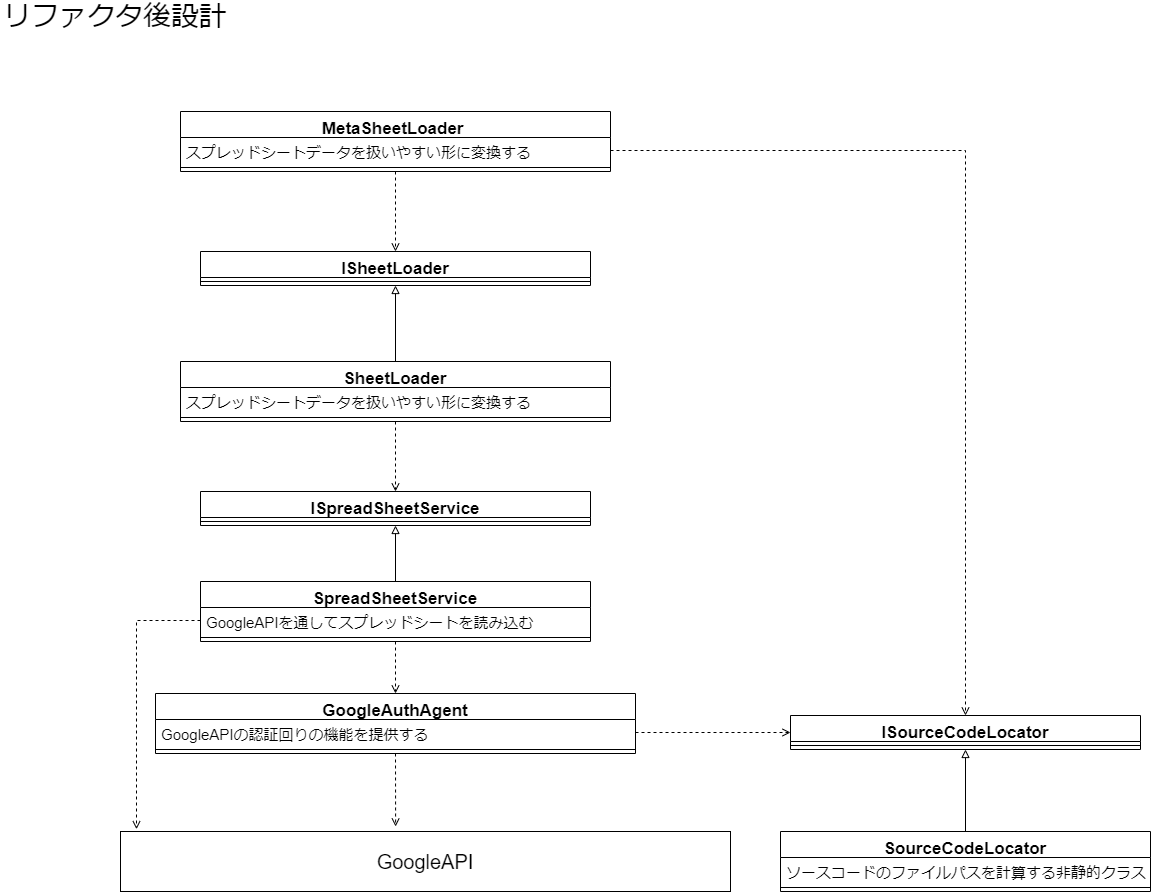

The diagram above was exported from draw.io. Its source (the exported page's mxGraphModel, read from the mxfile embedded in the PNG):
<mxGraphModel dx="1296" dy="2187" grid="1" gridSize="10" guides="1" tooltips="1" connect="1" arrows="1" fold="1" page="1" pageScale="1" pageWidth="827" pageHeight="1169" math="0" shadow="0">
  <root>
    <mxCell id="0" />
    <mxCell id="1" parent="0" />
    <mxCell id="YsU1AbbnNCgPILLx4wFY-1" value="&lt;font style=&quot;font-size: 28px;&quot;&gt;リファクタ後設計&lt;/font&gt;" style="text;html=1;strokeColor=none;fillColor=none;align=center;verticalAlign=middle;whiteSpace=wrap;rounded=0;fontSize=28;" vertex="1" parent="1">
      <mxGeometry x="50" y="-70" width="230" height="30" as="geometry" />
    </mxCell>
    <mxCell id="YsU1AbbnNCgPILLx4wFY-5" value="&lt;font style=&quot;font-size: 20px;&quot;&gt;GoogleAPI&lt;/font&gt;" style="rounded=0;whiteSpace=wrap;html=1;fontSize=15;" vertex="1" parent="1">
      <mxGeometry x="170" y="760" width="610" height="60" as="geometry" />
    </mxCell>
    <mxCell id="YsU1AbbnNCgPILLx4wFY-22" value="GoogleAuthAgent" style="swimlane;fontStyle=1;align=center;verticalAlign=top;childLayout=stackLayout;horizontal=1;startSize=26;horizontalStack=0;resizeParent=1;resizeParentMax=0;resizeLast=0;collapsible=1;marginBottom=0;fontSize=17;" vertex="1" parent="1">
      <mxGeometry x="205" y="622" width="480" height="60" as="geometry" />
    </mxCell>
    <mxCell id="YsU1AbbnNCgPILLx4wFY-23" value="GoogleAPIの認証回りの機能を提供する" style="text;strokeColor=none;fillColor=none;align=left;verticalAlign=top;spacingLeft=4;spacingRight=4;overflow=hidden;rotatable=0;points=[[0,0.5],[1,0.5]];portConstraint=eastwest;fontSize=15;" vertex="1" parent="YsU1AbbnNCgPILLx4wFY-22">
      <mxGeometry y="26" width="480" height="26" as="geometry" />
    </mxCell>
    <mxCell id="YsU1AbbnNCgPILLx4wFY-24" value="" style="line;strokeWidth=1;fillColor=none;align=left;verticalAlign=middle;spacingTop=-1;spacingLeft=3;spacingRight=3;rotatable=0;labelPosition=right;points=[];portConstraint=eastwest;fontSize=20;" vertex="1" parent="YsU1AbbnNCgPILLx4wFY-22">
      <mxGeometry y="52" width="480" height="8" as="geometry" />
    </mxCell>
    <mxCell id="YsU1AbbnNCgPILLx4wFY-25" value="" style="endArrow=open;html=1;rounded=0;fontSize=20;exitX=0.5;exitY=1;exitDx=0;exitDy=0;entryX=0.451;entryY=-0.083;entryDx=0;entryDy=0;entryPerimeter=0;dashed=1;endFill=0;" edge="1" parent="1" source="YsU1AbbnNCgPILLx4wFY-22">
      <mxGeometry width="50" height="50" relative="1" as="geometry">
        <mxPoint x="580" y="590" as="sourcePoint" />
        <mxPoint x="445.1099999999999" y="755.02" as="targetPoint" />
      </mxGeometry>
    </mxCell>
    <mxCell id="YsU1AbbnNCgPILLx4wFY-30" value="SpreadSheetService" style="swimlane;fontStyle=1;align=center;verticalAlign=top;childLayout=stackLayout;horizontal=1;startSize=26;horizontalStack=0;resizeParent=1;resizeParentMax=0;resizeLast=0;collapsible=1;marginBottom=0;fontSize=17;" vertex="1" parent="1">
      <mxGeometry x="250" y="510" width="390" height="60" as="geometry" />
    </mxCell>
    <mxCell id="YsU1AbbnNCgPILLx4wFY-31" value="GoogleAPIを通してスプレッドシートを読み込む" style="text;strokeColor=none;fillColor=none;align=left;verticalAlign=top;spacingLeft=4;spacingRight=4;overflow=hidden;rotatable=0;points=[[0,0.5],[1,0.5]];portConstraint=eastwest;fontSize=15;" vertex="1" parent="YsU1AbbnNCgPILLx4wFY-30">
      <mxGeometry y="26" width="390" height="26" as="geometry" />
    </mxCell>
    <mxCell id="YsU1AbbnNCgPILLx4wFY-32" value="" style="line;strokeWidth=1;fillColor=none;align=left;verticalAlign=middle;spacingTop=-1;spacingLeft=3;spacingRight=3;rotatable=0;labelPosition=right;points=[];portConstraint=eastwest;fontSize=20;" vertex="1" parent="YsU1AbbnNCgPILLx4wFY-30">
      <mxGeometry y="52" width="390" height="8" as="geometry" />
    </mxCell>
    <mxCell id="YsU1AbbnNCgPILLx4wFY-33" value="" style="endArrow=open;html=1;rounded=0;fontSize=20;exitX=0.5;exitY=1;exitDx=0;exitDy=0;entryX=0.5;entryY=0;entryDx=0;entryDy=0;dashed=1;endFill=0;" edge="1" parent="1" source="YsU1AbbnNCgPILLx4wFY-30" target="YsU1AbbnNCgPILLx4wFY-22">
      <mxGeometry width="50" height="50" relative="1" as="geometry">
        <mxPoint x="455" y="690" as="sourcePoint" />
        <mxPoint x="455.1099999999999" y="765.02" as="targetPoint" />
      </mxGeometry>
    </mxCell>
    <mxCell id="YsU1AbbnNCgPILLx4wFY-34" value="" style="endArrow=open;html=1;rounded=0;fontSize=20;exitX=0;exitY=0.5;exitDx=0;exitDy=0;entryX=0.027;entryY=-0.038;entryDx=0;entryDy=0;dashed=1;endFill=0;entryPerimeter=0;edgeStyle=elbowEdgeStyle;" edge="1" parent="1" source="YsU1AbbnNCgPILLx4wFY-31" target="YsU1AbbnNCgPILLx4wFY-5">
      <mxGeometry width="50" height="50" relative="1" as="geometry">
        <mxPoint x="455" y="580" as="sourcePoint" />
        <mxPoint x="455" y="630" as="targetPoint" />
        <Array as="points">
          <mxPoint x="186" y="650" />
        </Array>
      </mxGeometry>
    </mxCell>
    <mxCell id="YsU1AbbnNCgPILLx4wFY-35" value="ISpreadSheetService" style="swimlane;fontStyle=1;align=center;verticalAlign=top;childLayout=stackLayout;horizontal=1;startSize=26;horizontalStack=0;resizeParent=1;resizeParentMax=0;resizeLast=0;collapsible=1;marginBottom=0;fontSize=17;" vertex="1" parent="1">
      <mxGeometry x="250" y="420" width="390" height="34" as="geometry" />
    </mxCell>
    <mxCell id="YsU1AbbnNCgPILLx4wFY-37" value="" style="line;strokeWidth=1;fillColor=none;align=left;verticalAlign=middle;spacingTop=-1;spacingLeft=3;spacingRight=3;rotatable=0;labelPosition=right;points=[];portConstraint=eastwest;fontSize=20;" vertex="1" parent="YsU1AbbnNCgPILLx4wFY-35">
      <mxGeometry y="26" width="390" height="8" as="geometry" />
    </mxCell>
    <mxCell id="YsU1AbbnNCgPILLx4wFY-38" value="" style="endArrow=block;html=1;rounded=0;fontSize=20;exitX=0.5;exitY=0;exitDx=0;exitDy=0;entryX=0.5;entryY=1;entryDx=0;entryDy=0;endFill=0;" edge="1" parent="1" source="YsU1AbbnNCgPILLx4wFY-30" target="YsU1AbbnNCgPILLx4wFY-35">
      <mxGeometry width="50" height="50" relative="1" as="geometry">
        <mxPoint x="455" y="580" as="sourcePoint" />
        <mxPoint x="455" y="630" as="targetPoint" />
      </mxGeometry>
    </mxCell>
    <mxCell id="YsU1AbbnNCgPILLx4wFY-39" value="SheetLoader" style="swimlane;fontStyle=1;align=center;verticalAlign=top;childLayout=stackLayout;horizontal=1;startSize=26;horizontalStack=0;resizeParent=1;resizeParentMax=0;resizeLast=0;collapsible=1;marginBottom=0;fontSize=17;" vertex="1" parent="1">
      <mxGeometry x="230" y="290" width="430" height="60" as="geometry" />
    </mxCell>
    <mxCell id="YsU1AbbnNCgPILLx4wFY-40" value="スプレッドシートデータを扱いやすい形に変換する" style="text;strokeColor=none;fillColor=none;align=left;verticalAlign=top;spacingLeft=4;spacingRight=4;overflow=hidden;rotatable=0;points=[[0,0.5],[1,0.5]];portConstraint=eastwest;fontSize=15;" vertex="1" parent="YsU1AbbnNCgPILLx4wFY-39">
      <mxGeometry y="26" width="430" height="26" as="geometry" />
    </mxCell>
    <mxCell id="YsU1AbbnNCgPILLx4wFY-41" value="" style="line;strokeWidth=1;fillColor=none;align=left;verticalAlign=middle;spacingTop=-1;spacingLeft=3;spacingRight=3;rotatable=0;labelPosition=right;points=[];portConstraint=eastwest;fontSize=20;" vertex="1" parent="YsU1AbbnNCgPILLx4wFY-39">
      <mxGeometry y="52" width="430" height="8" as="geometry" />
    </mxCell>
    <mxCell id="YsU1AbbnNCgPILLx4wFY-42" value="" style="endArrow=open;html=1;rounded=0;fontSize=20;exitX=0.5;exitY=1;exitDx=0;exitDy=0;entryX=0.5;entryY=0;entryDx=0;entryDy=0;endFill=0;dashed=1;" edge="1" parent="1" source="YsU1AbbnNCgPILLx4wFY-39" target="YsU1AbbnNCgPILLx4wFY-35">
      <mxGeometry width="50" height="50" relative="1" as="geometry">
        <mxPoint x="455" y="490" as="sourcePoint" />
        <mxPoint x="455" y="540" as="targetPoint" />
      </mxGeometry>
    </mxCell>
    <mxCell id="YsU1AbbnNCgPILLx4wFY-43" value="MetaSheetLoader " style="swimlane;fontStyle=1;align=center;verticalAlign=top;childLayout=stackLayout;horizontal=1;startSize=26;horizontalStack=0;resizeParent=1;resizeParentMax=0;resizeLast=0;collapsible=1;marginBottom=0;fontSize=17;" vertex="1" parent="1">
      <mxGeometry x="230" y="40" width="430" height="60" as="geometry" />
    </mxCell>
    <mxCell id="YsU1AbbnNCgPILLx4wFY-44" value="スプレッドシートデータを扱いやすい形に変換する" style="text;strokeColor=none;fillColor=none;align=left;verticalAlign=top;spacingLeft=4;spacingRight=4;overflow=hidden;rotatable=0;points=[[0,0.5],[1,0.5]];portConstraint=eastwest;fontSize=15;" vertex="1" parent="YsU1AbbnNCgPILLx4wFY-43">
      <mxGeometry y="26" width="430" height="26" as="geometry" />
    </mxCell>
    <mxCell id="YsU1AbbnNCgPILLx4wFY-45" value="" style="line;strokeWidth=1;fillColor=none;align=left;verticalAlign=middle;spacingTop=-1;spacingLeft=3;spacingRight=3;rotatable=0;labelPosition=right;points=[];portConstraint=eastwest;fontSize=20;" vertex="1" parent="YsU1AbbnNCgPILLx4wFY-43">
      <mxGeometry y="52" width="430" height="8" as="geometry" />
    </mxCell>
    <mxCell id="YsU1AbbnNCgPILLx4wFY-46" value="ISheetLoader" style="swimlane;fontStyle=1;align=center;verticalAlign=top;childLayout=stackLayout;horizontal=1;startSize=26;horizontalStack=0;resizeParent=1;resizeParentMax=0;resizeLast=0;collapsible=1;marginBottom=0;fontSize=17;" vertex="1" parent="1">
      <mxGeometry x="250" y="180" width="390" height="34" as="geometry" />
    </mxCell>
    <mxCell id="YsU1AbbnNCgPILLx4wFY-47" value="" style="line;strokeWidth=1;fillColor=none;align=left;verticalAlign=middle;spacingTop=-1;spacingLeft=3;spacingRight=3;rotatable=0;labelPosition=right;points=[];portConstraint=eastwest;fontSize=20;" vertex="1" parent="YsU1AbbnNCgPILLx4wFY-46">
      <mxGeometry y="26" width="390" height="8" as="geometry" />
    </mxCell>
    <mxCell id="YsU1AbbnNCgPILLx4wFY-48" value="" style="endArrow=block;html=1;rounded=0;fontSize=20;exitX=0.5;exitY=0;exitDx=0;exitDy=0;entryX=0.5;entryY=1;entryDx=0;entryDy=0;endFill=0;" edge="1" parent="1" source="YsU1AbbnNCgPILLx4wFY-39" target="YsU1AbbnNCgPILLx4wFY-46">
      <mxGeometry width="50" height="50" relative="1" as="geometry">
        <mxPoint x="455" y="520" as="sourcePoint" />
        <mxPoint x="455" y="464" as="targetPoint" />
      </mxGeometry>
    </mxCell>
    <mxCell id="YsU1AbbnNCgPILLx4wFY-49" value="" style="endArrow=open;html=1;rounded=0;fontSize=20;exitX=0.5;exitY=1;exitDx=0;exitDy=0;entryX=0.5;entryY=0;entryDx=0;entryDy=0;endFill=0;dashed=1;" edge="1" parent="1" source="YsU1AbbnNCgPILLx4wFY-43" target="YsU1AbbnNCgPILLx4wFY-46">
      <mxGeometry width="50" height="50" relative="1" as="geometry">
        <mxPoint x="455" y="360" as="sourcePoint" />
        <mxPoint x="455" y="430" as="targetPoint" />
      </mxGeometry>
    </mxCell>
    <mxCell id="YsU1AbbnNCgPILLx4wFY-50" value="SourceCodeLocator" style="swimlane;fontStyle=1;align=center;verticalAlign=top;childLayout=stackLayout;horizontal=1;startSize=26;horizontalStack=0;resizeParent=1;resizeParentMax=0;resizeLast=0;collapsible=1;marginBottom=0;fontSize=17;" vertex="1" parent="1">
      <mxGeometry x="830" y="760" width="370" height="60" as="geometry" />
    </mxCell>
    <mxCell id="YsU1AbbnNCgPILLx4wFY-51" value="ソースコードのファイルパスを計算する非静的クラス" style="text;strokeColor=none;fillColor=none;align=left;verticalAlign=top;spacingLeft=4;spacingRight=4;overflow=hidden;rotatable=0;points=[[0,0.5],[1,0.5]];portConstraint=eastwest;fontSize=15;" vertex="1" parent="YsU1AbbnNCgPILLx4wFY-50">
      <mxGeometry y="26" width="370" height="26" as="geometry" />
    </mxCell>
    <mxCell id="YsU1AbbnNCgPILLx4wFY-52" value="" style="line;strokeWidth=1;fillColor=none;align=left;verticalAlign=middle;spacingTop=-1;spacingLeft=3;spacingRight=3;rotatable=0;labelPosition=right;points=[];portConstraint=eastwest;fontSize=20;" vertex="1" parent="YsU1AbbnNCgPILLx4wFY-50">
      <mxGeometry y="52" width="370" height="8" as="geometry" />
    </mxCell>
    <mxCell id="YsU1AbbnNCgPILLx4wFY-55" value="ISourceCodeLocator" style="swimlane;fontStyle=1;align=center;verticalAlign=top;childLayout=stackLayout;horizontal=1;startSize=26;horizontalStack=0;resizeParent=1;resizeParentMax=0;resizeLast=0;collapsible=1;marginBottom=0;fontSize=17;" vertex="1" parent="1">
      <mxGeometry x="840" y="644" width="350" height="34" as="geometry" />
    </mxCell>
    <mxCell id="YsU1AbbnNCgPILLx4wFY-57" value="" style="line;strokeWidth=1;fillColor=none;align=left;verticalAlign=middle;spacingTop=-1;spacingLeft=3;spacingRight=3;rotatable=0;labelPosition=right;points=[];portConstraint=eastwest;fontSize=20;" vertex="1" parent="YsU1AbbnNCgPILLx4wFY-55">
      <mxGeometry y="26" width="350" height="8" as="geometry" />
    </mxCell>
    <mxCell id="YsU1AbbnNCgPILLx4wFY-58" value="" style="endArrow=open;html=1;rounded=0;fontSize=20;exitX=1;exitY=0.5;exitDx=0;exitDy=0;entryX=0;entryY=0.5;entryDx=0;entryDy=0;dashed=1;endFill=0;" edge="1" parent="1" source="YsU1AbbnNCgPILLx4wFY-23" target="YsU1AbbnNCgPILLx4wFY-55">
      <mxGeometry width="50" height="50" relative="1" as="geometry">
        <mxPoint x="455" y="690" as="sourcePoint" />
        <mxPoint x="455.1099999999999" y="765.02" as="targetPoint" />
      </mxGeometry>
    </mxCell>
    <mxCell id="YsU1AbbnNCgPILLx4wFY-60" value="" style="endArrow=block;html=1;rounded=0;fontSize=20;exitX=0.5;exitY=0;exitDx=0;exitDy=0;entryX=0.5;entryY=1;entryDx=0;entryDy=0;endFill=0;" edge="1" parent="1" source="YsU1AbbnNCgPILLx4wFY-50" target="YsU1AbbnNCgPILLx4wFY-55">
      <mxGeometry width="50" height="50" relative="1" as="geometry">
        <mxPoint x="455" y="520" as="sourcePoint" />
        <mxPoint x="455" y="464" as="targetPoint" />
      </mxGeometry>
    </mxCell>
    <mxCell id="YsU1AbbnNCgPILLx4wFY-61" value="" style="endArrow=open;html=1;rounded=0;fontSize=20;exitX=1;exitY=0.5;exitDx=0;exitDy=0;entryX=0.5;entryY=0;entryDx=0;entryDy=0;dashed=1;endFill=0;edgeStyle=elbowEdgeStyle;" edge="1" parent="1" source="YsU1AbbnNCgPILLx4wFY-44" target="YsU1AbbnNCgPILLx4wFY-55">
      <mxGeometry width="50" height="50" relative="1" as="geometry">
        <mxPoint x="695" y="671.0000000000005" as="sourcePoint" />
        <mxPoint x="850" y="670.9999999999995" as="targetPoint" />
        <Array as="points">
          <mxPoint x="1015" y="370" />
        </Array>
      </mxGeometry>
    </mxCell>
  </root>
</mxGraphModel>